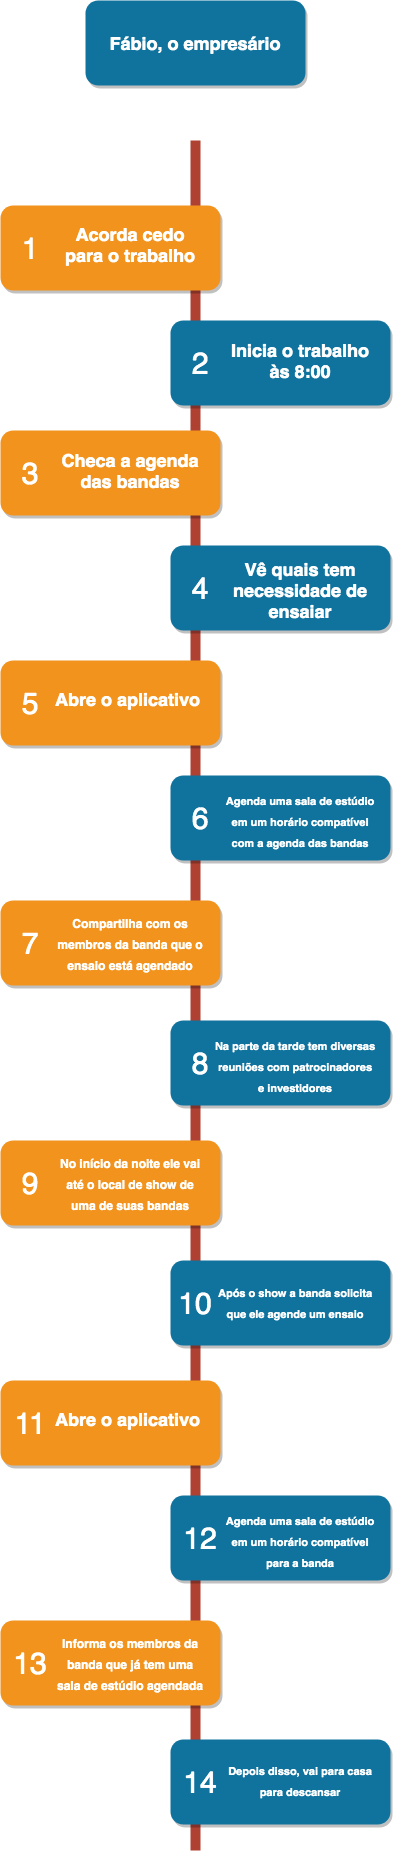

The diagram above was exported from draw.io. Its source (the exported page's mxGraphModel, read from the mxfile embedded in the PNG):
<mxGraphModel dx="746" dy="1598" grid="1" gridSize="10" guides="1" tooltips="1" connect="1" arrows="1" fold="1" page="1" pageScale="1" pageWidth="827" pageHeight="1169" math="0" shadow="0">
  <root>
    <mxCell id="Ol6mcGbcAn2tlqBQogSn-0" />
    <mxCell id="Ol6mcGbcAn2tlqBQogSn-1" parent="Ol6mcGbcAn2tlqBQogSn-0" />
    <mxCell id="pt3hRJnydqLIViQeQ7Fs-0" value="" style="line;strokeWidth=10;direction=south;html=1;fillColor=none;fontSize=13;fontColor=#000000;align=center;strokeColor=#AE4132;" parent="Ol6mcGbcAn2tlqBQogSn-1" vertex="1">
      <mxGeometry x="360" y="70" width="10" height="1710" as="geometry" />
    </mxCell>
    <mxCell id="pt3hRJnydqLIViQeQ7Fs-1" value="" style="rounded=1;whiteSpace=wrap;html=1;strokeColor=none;strokeWidth=1;fillColor=#F2931E;fontSize=13;fontColor=#FFFFFF;align=center;gradientColor=none;gradientDirection=east;verticalAlign=top;shadow=1;" parent="Ol6mcGbcAn2tlqBQogSn-1" vertex="1">
      <mxGeometry x="170" y="135" width="220" height="85" as="geometry" />
    </mxCell>
    <mxCell id="pt3hRJnydqLIViQeQ7Fs-2" value="1" style="text;html=1;strokeColor=none;fillColor=none;align=center;verticalAlign=middle;whiteSpace=wrap;fontSize=30;fontColor=#FFFFFF;" parent="Ol6mcGbcAn2tlqBQogSn-1" vertex="1">
      <mxGeometry x="180" y="168" width="40" height="20" as="geometry" />
    </mxCell>
    <mxCell id="pt3hRJnydqLIViQeQ7Fs-3" value="" style="rounded=1;whiteSpace=wrap;html=1;strokeColor=none;strokeWidth=1;fillColor=#10739E;fontSize=13;fontColor=#FFFFFF;align=center;gradientColor=none;gradientDirection=east;verticalAlign=top;shadow=1;" parent="Ol6mcGbcAn2tlqBQogSn-1" vertex="1">
      <mxGeometry x="340" y="250" width="220" height="85" as="geometry" />
    </mxCell>
    <mxCell id="pt3hRJnydqLIViQeQ7Fs-4" value="2" style="text;html=1;strokeColor=none;fillColor=none;align=center;verticalAlign=middle;whiteSpace=wrap;fontSize=30;fontColor=#FFFFFF;" parent="Ol6mcGbcAn2tlqBQogSn-1" vertex="1">
      <mxGeometry x="350" y="283" width="40" height="20" as="geometry" />
    </mxCell>
    <mxCell id="pt3hRJnydqLIViQeQ7Fs-5" value="" style="rounded=1;whiteSpace=wrap;html=1;strokeColor=none;strokeWidth=1;fillColor=#F2931E;fontSize=13;fontColor=#FFFFFF;align=center;gradientColor=none;gradientDirection=east;verticalAlign=top;shadow=1;" parent="Ol6mcGbcAn2tlqBQogSn-1" vertex="1">
      <mxGeometry x="170" y="360" width="220" height="85" as="geometry" />
    </mxCell>
    <mxCell id="pt3hRJnydqLIViQeQ7Fs-6" value="3" style="text;html=1;strokeColor=none;fillColor=none;align=center;verticalAlign=middle;whiteSpace=wrap;fontSize=30;fontColor=#FFFFFF;" parent="Ol6mcGbcAn2tlqBQogSn-1" vertex="1">
      <mxGeometry x="180" y="393" width="40" height="20" as="geometry" />
    </mxCell>
    <mxCell id="pt3hRJnydqLIViQeQ7Fs-7" value="" style="rounded=1;whiteSpace=wrap;html=1;strokeColor=none;strokeWidth=1;fillColor=#10739E;fontSize=13;fontColor=#FFFFFF;align=center;gradientColor=none;gradientDirection=east;verticalAlign=top;shadow=1;" parent="Ol6mcGbcAn2tlqBQogSn-1" vertex="1">
      <mxGeometry x="340" y="475" width="220" height="85" as="geometry" />
    </mxCell>
    <mxCell id="pt3hRJnydqLIViQeQ7Fs-8" value="4" style="text;html=1;strokeColor=none;fillColor=none;align=center;verticalAlign=middle;whiteSpace=wrap;fontSize=30;fontColor=#FFFFFF;" parent="Ol6mcGbcAn2tlqBQogSn-1" vertex="1">
      <mxGeometry x="350" y="508" width="40" height="20" as="geometry" />
    </mxCell>
    <mxCell id="pt3hRJnydqLIViQeQ7Fs-9" value="" style="rounded=1;whiteSpace=wrap;html=1;strokeColor=none;strokeWidth=1;fillColor=#F2931E;fontSize=13;fontColor=#FFFFFF;align=center;gradientColor=none;gradientDirection=east;verticalAlign=top;shadow=1;" parent="Ol6mcGbcAn2tlqBQogSn-1" vertex="1">
      <mxGeometry x="170" y="590" width="220" height="85" as="geometry" />
    </mxCell>
    <mxCell id="pt3hRJnydqLIViQeQ7Fs-10" value="5" style="text;html=1;strokeColor=none;fillColor=none;align=center;verticalAlign=middle;whiteSpace=wrap;fontSize=30;fontColor=#FFFFFF;" parent="Ol6mcGbcAn2tlqBQogSn-1" vertex="1">
      <mxGeometry x="180" y="623" width="40" height="20" as="geometry" />
    </mxCell>
    <mxCell id="pt3hRJnydqLIViQeQ7Fs-11" value="" style="rounded=1;whiteSpace=wrap;html=1;strokeColor=none;strokeWidth=1;fillColor=#10739E;fontSize=13;fontColor=#FFFFFF;align=center;gradientColor=none;gradientDirection=east;verticalAlign=top;shadow=1;" parent="Ol6mcGbcAn2tlqBQogSn-1" vertex="1">
      <mxGeometry x="340" y="705" width="220" height="85" as="geometry" />
    </mxCell>
    <mxCell id="pt3hRJnydqLIViQeQ7Fs-12" value="6" style="text;html=1;strokeColor=none;fillColor=none;align=center;verticalAlign=middle;whiteSpace=wrap;fontSize=30;fontColor=#FFFFFF;" parent="Ol6mcGbcAn2tlqBQogSn-1" vertex="1">
      <mxGeometry x="350" y="738" width="40" height="20" as="geometry" />
    </mxCell>
    <mxCell id="pt3hRJnydqLIViQeQ7Fs-13" value="" style="rounded=1;whiteSpace=wrap;html=1;strokeColor=none;strokeWidth=1;fillColor=#F2931E;fontSize=13;fontColor=#FFFFFF;align=center;gradientColor=none;gradientDirection=east;verticalAlign=top;shadow=1;" parent="Ol6mcGbcAn2tlqBQogSn-1" vertex="1">
      <mxGeometry x="170" y="830" width="220" height="85" as="geometry" />
    </mxCell>
    <mxCell id="pt3hRJnydqLIViQeQ7Fs-14" value="7" style="text;html=1;strokeColor=none;fillColor=none;align=center;verticalAlign=middle;whiteSpace=wrap;fontSize=30;fontColor=#FFFFFF;" parent="Ol6mcGbcAn2tlqBQogSn-1" vertex="1">
      <mxGeometry x="180" y="863" width="40" height="20" as="geometry" />
    </mxCell>
    <mxCell id="pt3hRJnydqLIViQeQ7Fs-15" value="&lt;h1&gt;Acorda cedo para o trabalho&lt;/h1&gt;" style="text;html=1;spacing=5;spacingTop=-20;whiteSpace=wrap;overflow=hidden;strokeColor=none;strokeWidth=4;fillColor=none;gradientColor=#007FFF;fontSize=9;fontColor=#FFFFFF;align=center;" parent="Ol6mcGbcAn2tlqBQogSn-1" vertex="1">
      <mxGeometry x="220" y="152" width="160" height="51" as="geometry" />
    </mxCell>
    <mxCell id="pt3hRJnydqLIViQeQ7Fs-16" value="" style="rounded=1;whiteSpace=wrap;html=1;strokeColor=none;strokeWidth=1;fillColor=#10739E;fontSize=13;fontColor=#FFFFFF;align=center;gradientColor=none;gradientDirection=east;verticalAlign=top;shadow=1;" parent="Ol6mcGbcAn2tlqBQogSn-1" vertex="1">
      <mxGeometry x="255" y="-70" width="220" height="85" as="geometry" />
    </mxCell>
    <mxCell id="pt3hRJnydqLIViQeQ7Fs-17" value="&lt;h1&gt;Fábio, o empresário&lt;/h1&gt;" style="text;html=1;spacing=5;spacingTop=-20;whiteSpace=wrap;overflow=hidden;strokeColor=none;strokeWidth=4;fillColor=none;gradientColor=#007FFF;fontSize=9;fontColor=#FFFFFF;align=center;" parent="Ol6mcGbcAn2tlqBQogSn-1" vertex="1">
      <mxGeometry x="260" y="-38.75" width="210" height="22.5" as="geometry" />
    </mxCell>
    <mxCell id="pt3hRJnydqLIViQeQ7Fs-18" value="&lt;h1&gt;Inicia o trabalho às 8:00&lt;/h1&gt;" style="text;html=1;spacing=5;spacingTop=-20;whiteSpace=wrap;overflow=hidden;strokeColor=none;strokeWidth=4;fillColor=none;gradientColor=#007FFF;fontSize=9;fontColor=#FFFFFF;align=center;" parent="Ol6mcGbcAn2tlqBQogSn-1" vertex="1">
      <mxGeometry x="390" y="267.5" width="160" height="51" as="geometry" />
    </mxCell>
    <mxCell id="pt3hRJnydqLIViQeQ7Fs-19" value="&lt;h1&gt;&lt;font style=&quot;font-size: 18px&quot;&gt;Checa a agenda das bandas&lt;/font&gt;&lt;/h1&gt;" style="text;html=1;spacing=5;spacingTop=-20;whiteSpace=wrap;overflow=hidden;strokeColor=none;strokeWidth=4;fillColor=none;gradientColor=#007FFF;fontSize=9;fontColor=#FFFFFF;align=center;" parent="Ol6mcGbcAn2tlqBQogSn-1" vertex="1">
      <mxGeometry x="215" y="378" width="170" height="50" as="geometry" />
    </mxCell>
    <mxCell id="pt3hRJnydqLIViQeQ7Fs-20" value="&lt;h1&gt;Vê quais tem necessidade de ensaiar&lt;/h1&gt;" style="text;html=1;spacing=5;spacingTop=-20;whiteSpace=wrap;overflow=hidden;strokeColor=none;strokeWidth=4;fillColor=none;gradientColor=#007FFF;fontSize=9;fontColor=#FFFFFF;align=center;" parent="Ol6mcGbcAn2tlqBQogSn-1" vertex="1">
      <mxGeometry x="390" y="487" width="160" height="63.5" as="geometry" />
    </mxCell>
    <mxCell id="pt3hRJnydqLIViQeQ7Fs-21" value="&lt;h1&gt;Abre o aplicativo&amp;nbsp;&lt;/h1&gt;" style="text;html=1;spacing=5;spacingTop=-20;whiteSpace=wrap;overflow=hidden;strokeColor=none;strokeWidth=4;fillColor=none;gradientColor=#007FFF;fontSize=9;fontColor=#FFFFFF;align=center;" parent="Ol6mcGbcAn2tlqBQogSn-1" vertex="1">
      <mxGeometry x="220" y="616.75" width="160" height="32.5" as="geometry" />
    </mxCell>
    <mxCell id="pt3hRJnydqLIViQeQ7Fs-22" value="&lt;h1&gt;&lt;font style=&quot;font-size: 11px&quot;&gt;Agenda uma sala de estúdio em um horário compatível com a agenda das bandas&lt;/font&gt;&lt;/h1&gt;" style="text;html=1;spacing=5;spacingTop=-20;whiteSpace=wrap;overflow=hidden;strokeColor=none;strokeWidth=4;fillColor=none;gradientColor=#007FFF;fontSize=9;fontColor=#FFFFFF;align=center;" parent="Ol6mcGbcAn2tlqBQogSn-1" vertex="1">
      <mxGeometry x="390" y="715.75" width="160" height="63.5" as="geometry" />
    </mxCell>
    <mxCell id="pt3hRJnydqLIViQeQ7Fs-23" value="&lt;h1&gt;&lt;font style=&quot;font-size: 12px&quot;&gt;Compartilha com os membros da banda que o ensaio está agendado&lt;/font&gt;&lt;/h1&gt;" style="text;html=1;spacing=5;spacingTop=-20;whiteSpace=wrap;overflow=hidden;strokeColor=none;strokeWidth=4;fillColor=none;gradientColor=#007FFF;fontSize=9;fontColor=#FFFFFF;align=center;" parent="Ol6mcGbcAn2tlqBQogSn-1" vertex="1">
      <mxGeometry x="220" y="839" width="160" height="68" as="geometry" />
    </mxCell>
    <mxCell id="8PSV6eg_e7gu8j5WVfZd-0" value="" style="rounded=1;whiteSpace=wrap;html=1;strokeColor=none;strokeWidth=1;fillColor=#10739E;fontSize=13;fontColor=#FFFFFF;align=center;gradientColor=none;gradientDirection=east;verticalAlign=top;shadow=1;" parent="Ol6mcGbcAn2tlqBQogSn-1" vertex="1">
      <mxGeometry x="340" y="950" width="220" height="85" as="geometry" />
    </mxCell>
    <mxCell id="8PSV6eg_e7gu8j5WVfZd-1" value="8" style="text;html=1;strokeColor=none;fillColor=none;align=center;verticalAlign=middle;whiteSpace=wrap;fontSize=30;fontColor=#FFFFFF;" parent="Ol6mcGbcAn2tlqBQogSn-1" vertex="1">
      <mxGeometry x="350" y="983" width="40" height="20" as="geometry" />
    </mxCell>
    <mxCell id="8PSV6eg_e7gu8j5WVfZd-2" value="&lt;h1&gt;&lt;font style=&quot;font-size: 11px&quot;&gt;Na parte da tarde tem diversas reuniões com patrocinadores e investidores&lt;/font&gt;&lt;/h1&gt;" style="text;html=1;spacing=5;spacingTop=-20;whiteSpace=wrap;overflow=hidden;strokeColor=none;strokeWidth=4;fillColor=none;gradientColor=#007FFF;fontSize=9;fontColor=#FFFFFF;align=center;" parent="Ol6mcGbcAn2tlqBQogSn-1" vertex="1">
      <mxGeometry x="380" y="960.75" width="170" height="63.5" as="geometry" />
    </mxCell>
    <mxCell id="8PSV6eg_e7gu8j5WVfZd-3" value="" style="rounded=1;whiteSpace=wrap;html=1;strokeColor=none;strokeWidth=1;fillColor=#F2931E;fontSize=13;fontColor=#FFFFFF;align=center;gradientColor=none;gradientDirection=east;verticalAlign=top;shadow=1;" parent="Ol6mcGbcAn2tlqBQogSn-1" vertex="1">
      <mxGeometry x="170" y="1070" width="220" height="85" as="geometry" />
    </mxCell>
    <mxCell id="8PSV6eg_e7gu8j5WVfZd-4" value="9" style="text;html=1;strokeColor=none;fillColor=none;align=center;verticalAlign=middle;whiteSpace=wrap;fontSize=30;fontColor=#FFFFFF;" parent="Ol6mcGbcAn2tlqBQogSn-1" vertex="1">
      <mxGeometry x="180" y="1103" width="40" height="20" as="geometry" />
    </mxCell>
    <mxCell id="8PSV6eg_e7gu8j5WVfZd-5" value="&lt;h1&gt;&lt;font style=&quot;font-size: 12px&quot;&gt;No início da noite ele vai até o local de show de uma de suas bandas&lt;/font&gt;&lt;/h1&gt;" style="text;html=1;spacing=5;spacingTop=-20;whiteSpace=wrap;overflow=hidden;strokeColor=none;strokeWidth=4;fillColor=none;gradientColor=#007FFF;fontSize=9;fontColor=#FFFFFF;align=center;" parent="Ol6mcGbcAn2tlqBQogSn-1" vertex="1">
      <mxGeometry x="220" y="1079" width="160" height="68" as="geometry" />
    </mxCell>
    <mxCell id="8PSV6eg_e7gu8j5WVfZd-10" value="" style="rounded=1;whiteSpace=wrap;html=1;strokeColor=none;strokeWidth=1;fillColor=#10739E;fontSize=13;fontColor=#FFFFFF;align=center;gradientColor=none;gradientDirection=east;verticalAlign=top;shadow=1;" parent="Ol6mcGbcAn2tlqBQogSn-1" vertex="1">
      <mxGeometry x="340" y="1190" width="220" height="85" as="geometry" />
    </mxCell>
    <mxCell id="8PSV6eg_e7gu8j5WVfZd-11" value="10" style="text;html=1;strokeColor=none;fillColor=none;align=center;verticalAlign=middle;whiteSpace=wrap;fontSize=30;fontColor=#FFFFFF;" parent="Ol6mcGbcAn2tlqBQogSn-1" vertex="1">
      <mxGeometry x="350" y="1223" width="30" height="20" as="geometry" />
    </mxCell>
    <mxCell id="8PSV6eg_e7gu8j5WVfZd-12" value="&lt;h1&gt;&lt;font style=&quot;font-size: 11px&quot;&gt;Após o show a banda solicita que ele agende um ensaio&lt;/font&gt;&lt;/h1&gt;" style="text;html=1;spacing=5;spacingTop=-20;whiteSpace=wrap;overflow=hidden;strokeColor=none;strokeWidth=4;fillColor=none;gradientColor=#007FFF;fontSize=9;fontColor=#FFFFFF;align=center;" parent="Ol6mcGbcAn2tlqBQogSn-1" vertex="1">
      <mxGeometry x="380" y="1208.38" width="170" height="49.25" as="geometry" />
    </mxCell>
    <mxCell id="8PSV6eg_e7gu8j5WVfZd-13" value="" style="rounded=1;whiteSpace=wrap;html=1;strokeColor=none;strokeWidth=1;fillColor=#F2931E;fontSize=13;fontColor=#FFFFFF;align=center;gradientColor=none;gradientDirection=east;verticalAlign=top;shadow=1;" parent="Ol6mcGbcAn2tlqBQogSn-1" vertex="1">
      <mxGeometry x="170" y="1310" width="220" height="85" as="geometry" />
    </mxCell>
    <mxCell id="8PSV6eg_e7gu8j5WVfZd-14" value="11" style="text;html=1;strokeColor=none;fillColor=none;align=center;verticalAlign=middle;whiteSpace=wrap;fontSize=30;fontColor=#FFFFFF;" parent="Ol6mcGbcAn2tlqBQogSn-1" vertex="1">
      <mxGeometry x="180" y="1343" width="40" height="20" as="geometry" />
    </mxCell>
    <mxCell id="8PSV6eg_e7gu8j5WVfZd-15" value="" style="rounded=1;whiteSpace=wrap;html=1;strokeColor=none;strokeWidth=1;fillColor=#10739E;fontSize=13;fontColor=#FFFFFF;align=center;gradientColor=none;gradientDirection=east;verticalAlign=top;shadow=1;" parent="Ol6mcGbcAn2tlqBQogSn-1" vertex="1">
      <mxGeometry x="340" y="1425" width="220" height="85" as="geometry" />
    </mxCell>
    <mxCell id="8PSV6eg_e7gu8j5WVfZd-16" value="12" style="text;html=1;strokeColor=none;fillColor=none;align=center;verticalAlign=middle;whiteSpace=wrap;fontSize=30;fontColor=#FFFFFF;" parent="Ol6mcGbcAn2tlqBQogSn-1" vertex="1">
      <mxGeometry x="350" y="1458" width="40" height="20" as="geometry" />
    </mxCell>
    <mxCell id="8PSV6eg_e7gu8j5WVfZd-17" value="" style="rounded=1;whiteSpace=wrap;html=1;strokeColor=none;strokeWidth=1;fillColor=#F2931E;fontSize=13;fontColor=#FFFFFF;align=center;gradientColor=none;gradientDirection=east;verticalAlign=top;shadow=1;" parent="Ol6mcGbcAn2tlqBQogSn-1" vertex="1">
      <mxGeometry x="170" y="1550" width="220" height="85" as="geometry" />
    </mxCell>
    <mxCell id="8PSV6eg_e7gu8j5WVfZd-18" value="13" style="text;html=1;strokeColor=none;fillColor=none;align=center;verticalAlign=middle;whiteSpace=wrap;fontSize=30;fontColor=#FFFFFF;" parent="Ol6mcGbcAn2tlqBQogSn-1" vertex="1">
      <mxGeometry x="180" y="1583" width="40" height="20" as="geometry" />
    </mxCell>
    <mxCell id="8PSV6eg_e7gu8j5WVfZd-19" value="&lt;h1&gt;Abre o aplicativo&amp;nbsp;&lt;/h1&gt;" style="text;html=1;spacing=5;spacingTop=-20;whiteSpace=wrap;overflow=hidden;strokeColor=none;strokeWidth=4;fillColor=none;gradientColor=#007FFF;fontSize=9;fontColor=#FFFFFF;align=center;" parent="Ol6mcGbcAn2tlqBQogSn-1" vertex="1">
      <mxGeometry x="220" y="1336.75" width="160" height="32.5" as="geometry" />
    </mxCell>
    <mxCell id="8PSV6eg_e7gu8j5WVfZd-20" value="&lt;h1&gt;&lt;font style=&quot;font-size: 11px&quot;&gt;Agenda uma sala de estúdio em um horário compatível para a banda&lt;/font&gt;&lt;/h1&gt;" style="text;html=1;spacing=5;spacingTop=-20;whiteSpace=wrap;overflow=hidden;strokeColor=none;strokeWidth=4;fillColor=none;gradientColor=#007FFF;fontSize=9;fontColor=#FFFFFF;align=center;" parent="Ol6mcGbcAn2tlqBQogSn-1" vertex="1">
      <mxGeometry x="390" y="1435.75" width="160" height="63.5" as="geometry" />
    </mxCell>
    <mxCell id="8PSV6eg_e7gu8j5WVfZd-21" value="&lt;h1&gt;&lt;font style=&quot;font-size: 12px&quot;&gt;Informa os membros da banda que já tem uma sala de estúdio agendada&lt;/font&gt;&lt;/h1&gt;" style="text;html=1;spacing=5;spacingTop=-20;whiteSpace=wrap;overflow=hidden;strokeColor=none;strokeWidth=4;fillColor=none;gradientColor=#007FFF;fontSize=9;fontColor=#FFFFFF;align=center;" parent="Ol6mcGbcAn2tlqBQogSn-1" vertex="1">
      <mxGeometry x="220" y="1559" width="160" height="68" as="geometry" />
    </mxCell>
    <mxCell id="8PSV6eg_e7gu8j5WVfZd-22" value="" style="rounded=1;whiteSpace=wrap;html=1;strokeColor=none;strokeWidth=1;fillColor=#10739E;fontSize=13;fontColor=#FFFFFF;align=center;gradientColor=none;gradientDirection=east;verticalAlign=top;shadow=1;" parent="Ol6mcGbcAn2tlqBQogSn-1" vertex="1">
      <mxGeometry x="340" y="1669" width="220" height="85" as="geometry" />
    </mxCell>
    <mxCell id="8PSV6eg_e7gu8j5WVfZd-23" value="14" style="text;html=1;strokeColor=none;fillColor=none;align=center;verticalAlign=middle;whiteSpace=wrap;fontSize=30;fontColor=#FFFFFF;" parent="Ol6mcGbcAn2tlqBQogSn-1" vertex="1">
      <mxGeometry x="350" y="1702" width="40" height="20" as="geometry" />
    </mxCell>
    <mxCell id="8PSV6eg_e7gu8j5WVfZd-24" value="&lt;h1&gt;&lt;font style=&quot;font-size: 11px&quot;&gt;Depois disso, vai para casa para descansar&lt;/font&gt;&lt;/h1&gt;" style="text;html=1;spacing=5;spacingTop=-20;whiteSpace=wrap;overflow=hidden;strokeColor=none;strokeWidth=4;fillColor=none;gradientColor=#007FFF;fontSize=9;fontColor=#FFFFFF;align=center;" parent="Ol6mcGbcAn2tlqBQogSn-1" vertex="1">
      <mxGeometry x="390" y="1686.38" width="160" height="50.25" as="geometry" />
    </mxCell>
  </root>
</mxGraphModel>